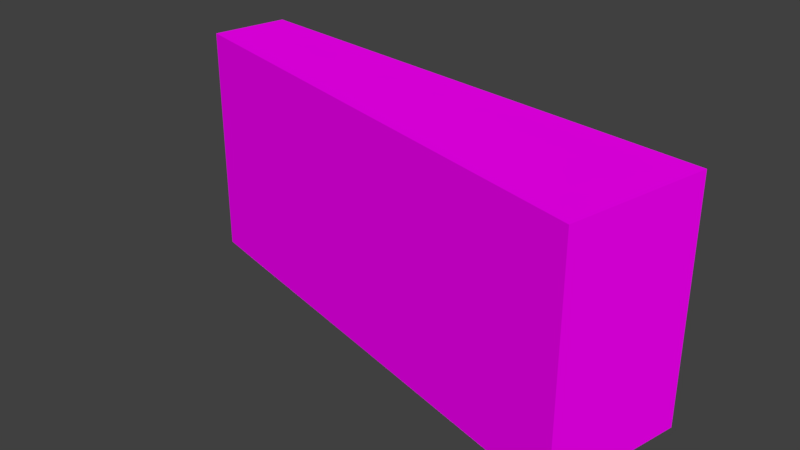 # Source: Bridge30_Ch_o3.blend  (saved by Blender 2.78.0; exported with 4.5.12 LTS)
import bpy
from mathutils import Matrix  # noqa: F401  (used for matrix-valued properties, if any)

bpy.ops.wm.read_factory_settings(use_empty=True)
scene = bpy.context.scene
scene.name = 'Scene'

# ---- collections
col_collection_1 = bpy.data.collections.new('Collection 1'); scene.collection.children.link(col_collection_1)

# ---- images (referenced by path relative to the original .blend; pixels are not part of the script)
import os
ASSET_DIR = os.environ.get("B2B_ASSET_DIR", "")  # directory of the original .blend (textures are referenced by path, not embedded)
HERE = os.path.dirname(os.path.abspath(__file__))  # packed textures are extracted next to this script under _unpacked/

def load_image(name, relpath, width, height, colorspace="sRGB"):
    """Load a texture the original file referenced (path relative to the .blend, or extracted next to this script)."""
    p = next((c for c in (os.path.join(HERE, relpath), os.path.join(ASSET_DIR, relpath)) if relpath and os.path.exists(c)), "")
    if p:
        img = bpy.data.images.load(p, check_existing=True)
        img.name = name
    else:  # same state as the original file: an image datablock whose file is absent (Cycles renders it pink)
        img = bpy.data.images.new(name, width, height)
        img.source = "FILE"
        img.filepath = "//" + (relpath or name)
    img.colorspace_settings.name = colorspace
    return img
img_specular_tga = load_image('specular.tga', 'specular.tga', 1024, 1024, 'sRGB')

# ---- materials (node trees are filled in below, after node groups)
mat_material = bpy.data.materials.new('Material')
mat_material.alpha_threshold = 0.0
mat_material.roughness = 0.5

# ---- material node trees
mat_material.use_nodes = True; mat_material.node_tree.nodes.clear()
_N = mat_material.node_tree.nodes; _L = mat_material.node_tree.links
n0 = _N.new('ShaderNodeOutputMaterial'); n0.name = 'Material Output'; n0.location = (300, 300)
n1 = _N.new('ShaderNodeBsdfDiffuse'); n1.name = 'Diffuse BSDF'; n1.location = (10, 300)
n2 = _N.new('ShaderNodeTexImage'); n2.name = 'Image Texture'; n2.location = (-180, 300)
n2.width = 140
n2.image = img_specular_tga
_L.new(n1.outputs[0], n0.inputs[0])
_L.new(n2.outputs[0], n1.inputs[0])
n0.is_active_output = True

# ---- world
world_world = bpy.data.worlds.new('World'); scene.world = world_world
world_world.color = (0.05088, 0.05088, 0.05088)
world_world.use_sun_shadow = False
world_world.sun_shadow_jitter_overblur = 0.0
world_world.cycles.sampling_method = 'MANUAL'

# ---- meshes
me_cube_001 = bpy.data.meshes.new('Cube.001')
me_cube_001.from_pydata([(2.113, -4.42, 0.2594), (1.947, -4.398, -0.6605), (2.113, -4.42, -0.2499), (1.117, -4.289, 0.2594), (0.1264, -4.158, 0.2594), (1.117, -4.289, -0.6605), (0.2897, -4.18, -0.6605), (0.1264, -4.158, -0.2499), (2.113, -4.42, -0.6605), (0.1264, -4.158, -0.6605), (1.997, -4.974, -0.6605), (0.0611, -4.455, -0.6605), (0.0611, -4.455, -0.2499), (0.2202, -4.498, -0.6605), (1.026, -4.714, -0.6605), (0.0611, -4.455, 0.2594), (1.026, -4.714, 0.2594), (1.997, -4.974, -0.2499), (1.835, -4.931, -0.6605), (1.997, -4.974, 0.2594), (0.1264, -4.158, -0.6605), (1.117, -4.289, -0.6605), (1.117, -4.289, -0.6605), (2.113, -4.42, -0.6605), (1.997, -4.974, -0.6605), (1.026, -4.714, -0.6605), (1.026, -4.714, -0.6605), (0.0611, -4.455, -0.6605)], [], [(19, 0, 3, 16), (13, 6, 5, 14), (14, 5, 1, 18), (16, 3, 4, 15), (6, 13, 11, 9), (8, 10, 18, 1), (9, 11, 12, 7), (2, 17, 10, 8), (0, 19, 17, 2), (7, 12, 15, 4), (19, 16, 25, 24), (3, 0, 23, 22), (16, 15, 27, 26), (4, 3, 21, 20)])
_uv = me_cube_001.uv_layers.new(name='UVMap')
_uv.uv.foreach_set('vector', [0.2261, 0.7247, 0.2194, 0.7002, 0.2691, 0.6952, 0.2745, 0.7148, 0.1143, 0.2932, 0.1101, 0.3078, 0.06067, 0.3028, 0.0661, 0.2832, 0.0661, 0.2832, 0.06067, 0.3028, 0.01096, 0.2978, 0.01767, 0.2733, 0.2745, 0.7148, 0.2691, 0.6952, 0.3185, 0.6902, 0.3227, 0.7048, 0.1101, 0.3078, 0.1143, 0.2932, 0.1238, 0.2951, 0.1199, 0.3088, 0.001026, 0.2968, 0.007993, 0.2713, 0.01767, 0.2733, 0.01096, 0.2978, 0.6911, 0.6674, 0.6911, 0.681, 0.6666, 0.681, 0.6666, 0.6674, 0.4422, 0.7032, 0.4422, 0.7287, 0.4176, 0.7287, 0.4176, 0.7032, 0.4726, 0.7032, 0.4726, 0.7287, 0.4422, 0.7287, 0.4422, 0.7032, 0.6666, 0.6674, 0.6666, 0.681, 0.6361, 0.681, 0.6361, 0.6674, 0.2261, 0.7247, 0.2745, 0.7148, 0.2745, 0.7148, 0.2261, 0.7247, 0.2691, 0.6952, 0.2194, 0.7002, 0.2194, 0.7002, 0.2691, 0.6952, 0.2745, 0.7148, 0.3227, 0.7048, 0.3227, 0.7048, 0.2745, 0.7148, 0.3185, 0.6902, 0.2691, 0.6952, 0.2691, 0.6952, 0.3185, 0.6902])
me_cube_001.materials.append(mat_material)
me_cube_001.use_remesh_preserve_volume = False
me_cube_001.use_remesh_preserve_attributes = False
me_cube_001.use_mirror_vertex_groups = False
me_cube_001.update()

# ---- objects
ob_cube = bpy.data.objects.new('Cube', me_cube_001)

# ---- transforms, parenting, visibility, modifiers, constraints
ob_cube.location = (0.0, 0.0, 0.0)
ob_cube.lineart.crease_threshold = 0.0
_vg = ob_cube.vertex_groups.new(name='Group')

# ---- collection membership
col_collection_1.objects.link(ob_cube)

# ---- scene / render settings (as saved in the file)
scene.frame_start = 1; scene.frame_end = 250; scene.frame_set(0)
scene.render.engine = 'CYCLES'
scene.render.resolution_percentage = 50
scene.render.dither_intensity = 0.0
scene.cycles.use_denoising = False
scene.cycles.samples = 128
scene.cycles.sampling_pattern = 'TABULATED_SOBOL'
scene.cycles.light_sampling_threshold = 0.0
scene.cycles.use_adaptive_sampling = False
scene.cycles.use_light_tree = False
scene.cycles.blur_glossy = 0.0
scene.cycles.sample_clamp_indirect = 0.0
scene.view_settings.view_transform = 'Standard'
bpy.context.view_layer.update()

# ---- added for rendering (the .blend has no active camera and no usable light): camera, sun
cam_auto = bpy.data.cameras.new('AutoCamera')
cam_auto.lens = 50.0
cam_auto.sensor_width = 36.0
cam_auto.clip_end = 1000.0
ob_auto_camera = bpy.data.objects.new('AutoCamera', cam_auto)
scene.collection.objects.link(ob_auto_camera)
ob_auto_camera.location = (3.30062, -7.22214, 1.57016)
ob_auto_camera.rotation_euler = (1.09748, -7.21219e-08, 0.694738)
scene.camera = ob_auto_camera
light_auto_sun = bpy.data.lights.new('AutoSun', 'SUN')
light_auto_sun.energy = 3.0
light_auto_sun.angle = 0.0523599
ob_auto_sun = bpy.data.objects.new('AutoSun', light_auto_sun)
scene.collection.objects.link(ob_auto_sun)
ob_auto_sun.rotation_euler = (0.872665, 0.174533, 0.523599)
bpy.context.view_layer.update()
